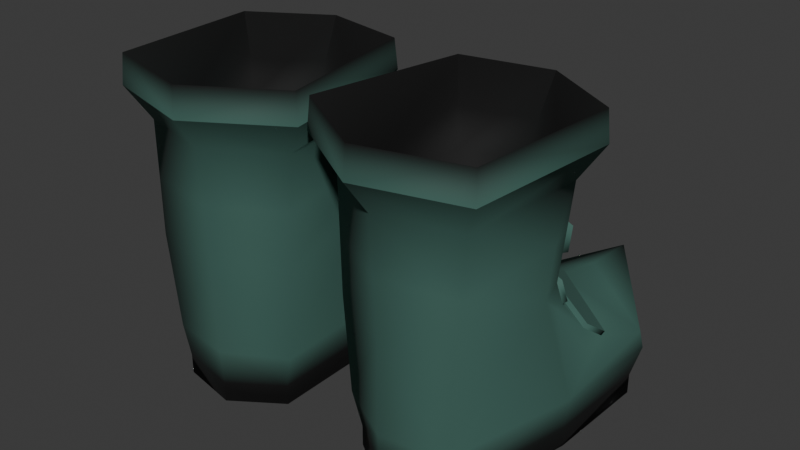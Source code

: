 # Source: Boots.blend  (saved by Blender 4.4.30; exported with 4.5.12 LTS)
import bpy
from mathutils import Matrix  # noqa: F401  (used for matrix-valued properties, if any)

bpy.ops.wm.read_factory_settings(use_empty=True)
scene = bpy.context.scene
scene.name = 'Scene'

# ---- collections
col_collection = bpy.data.collections.new('Collection'); scene.collection.children.link(col_collection)

# ---- materials (node trees are filled in below, after node groups)
mat_leather = bpy.data.materials.new('Leather')
mat_leather.alpha_threshold = 0.0
mat_leather.use_transparent_shadow = False
mat_leather.roughness = 0.5
mat_leather.line_color = (0.0, 0.0, 0.0, 1.0)

# ---- material node trees
mat_leather.use_nodes = True; mat_leather.node_tree.nodes.clear()
_N = mat_leather.node_tree.nodes; _L = mat_leather.node_tree.links
n0 = _N.new('ShaderNodeOutputMaterial'); n0.name = 'Material Output'; n0.location = (300, 300)
n1 = _N.new('ShaderNodeBsdfPrincipled'); n1.name = 'Principled BSDF'; n1.location = (10, 300)
n1.inputs[2].default_value = 0.8
n1.inputs[3].default_value = 1.45
n2 = _N.new('ShaderNodeVertexColor'); n2.name = 'Color Attribute'; n2.location = (-220, 240)
_L.new(n1.outputs[0], n0.inputs[0])
_L.new(n2.outputs[0], n1.inputs[0])
n0.is_active_output = True

# ---- world
world_world = bpy.data.worlds.new('World'); scene.world = world_world
world_world.use_nodes = True; world_world.node_tree.nodes.clear()
_N = world_world.node_tree.nodes; _L = world_world.node_tree.links
n0 = _N.new('ShaderNodeOutputWorld'); n0.name = 'World Output'; n0.location = (300, 300)
n1 = _N.new('ShaderNodeBackground'); n1.name = 'Background'; n1.location = (10, 300)
n1.inputs[0].default_value = (0.05088, 0.05088, 0.05088, 1.0)
_L.new(n1.outputs[0], n0.inputs[0])
n0.is_active_output = True
world_world.color = (0.05088, 0.05088, 0.05088)
world_world.sun_shadow_jitter_overblur = 0.0

# ---- meshes
me_cube_001 = bpy.data.meshes.new('Cube.001')
me_cube_001.from_pydata([(0.2835, -0.1897, 0.03728), (0.3442, 0.2533, 0.03728), (0.08546, -0.1494, 0.03728), (0.1319, 0.2872, 0.03728), (0.08762, 0.0987, 0.03728), (0.1748, -0.2106, 0.03728), (0.2474, 0.3168, 0.03728), (0.3371, 0.0559, 0.03728), (0.08986, 0.08426, 0.4783), (0.04684, -0.1517, 0.4783), (0.1741, -0.2275, 0.4783), (0.3157, -0.193, 0.4783), (0.3316, 0.04144, 0.4783), (0.2181, 0.1082, 0.4783), (0.3068, -0.2005, 0.2764), (0.2906, -0.1969, 0.1013), (0.3733, 0.2164, 0.1552), (0.363, 0.2533, 0.1013), (0.05687, -0.157, 0.2764), (0.06867, -0.1545, 0.1013), (0.09881, 0.247, 0.1552), (0.1189, 0.2872, 0.1013), (0.2496, 0.3477, 0.1378), (0.2401, 0.2826, 0.2086), (0.348, 0.04612, 0.1013), (0.07867, 0.08917, 0.1013), (0.1743, -0.2144, 0.1013), (0.1777, -0.2163, 0.2764), (0.08762, 0.0987, 0.0), (0.1319, 0.2872, 0.0), (0.1748, -0.2106, 0.0), (0.08546, -0.1494, 0.0), (0.2474, 0.3168, 0.0), (0.3442, 0.2533, 0.0), (0.3371, 0.0559, 0.0), (0.2835, -0.1897, 0.0), (0.2181, 0.07631, 0.0), (0.1075, 0.06087, 0.4606), (0.07162, -0.1359, 0.4606), (0.1777, -0.1991, 0.4606), (0.2958, -0.1703, 0.4606), (0.3091, 0.02517, 0.4606), (0.2144, 0.08081, 0.4606), (0.0612, 0.1155, 0.5371), (0.009003, -0.1712, 0.5371), (0.1681, -0.2694, 0.5371), (0.347, -0.2223, 0.5371), (0.3676, 0.06251, 0.5371), (0.2247, 0.1493, 0.5371), (0.06453, 0.1113, 0.5911), (0.01361, -0.1683, 0.5911), (0.1688, -0.2641, 0.5911), (0.3433, -0.2182, 0.5911), (0.3634, 0.0596, 0.5911), (0.224, 0.1443, 0.5911), (0.196, -0.05641, 0.2026), (0.2516, 0.3647, 0.2142), (0.3112, -0.1967, 0.3774), (0.1759, -0.2219, 0.3774), (0.05186, -0.1544, 0.3774), (0.3152, 0.05823, 0.2584), (0.3104, 0.04558, 0.2997), (0.3076, 0.02288, 0.2764), (0.3129, 0.04612, 0.2538), (0.3499, 0.1266, 0.1823), (0.3364, 0.09228, 0.2076), (0.3451, 0.09192, 0.1695), (0.1008, 0.1282, 0.21), (0.09773, 0.1616, 0.1818), (0.09319, 0.1277, 0.169), (0.1088, 0.0929, 0.2997), (0.1079, 0.1048, 0.2555), (0.107, 0.09339, 0.2536), (0.1063, 0.07131, 0.2764), (0.2236, 0.1506, 0.2369), (0.2295, 0.1942, 0.2208), (0.2175, 0.1096, 0.2636), (0.2149, 0.09208, 0.2996), (0.3169, 0.04432, 0.3542), (0.3224, 0.04324, 0.4006), (0.3188, 0.02055, 0.3774), (0.09808, 0.08802, 0.4006), (0.103, 0.09027, 0.3542), (0.09598, 0.06635, 0.3774), (0.2167, 0.1012, 0.4005), (0.2159, 0.097, 0.3542), (0.3193, 0.06603, 0.2618), (0.3145, 0.05339, 0.3031), (0.3539, 0.1298, 0.1902), (0.3404, 0.09548, 0.2155), (0.09779, 0.1327, 0.2177), (0.09475, 0.1661, 0.1895), (0.1085, 0.1018, 0.3029), (0.1076, 0.1137, 0.2587), (0.3214, 0.05263, 0.3536), (0.3269, 0.05155, 0.4), (0.09727, 0.09742, 0.4004), (0.1022, 0.09967, 0.3539), (0.2193, 0.1182, 0.2671), (0.2169, 0.1006, 0.303), (0.2242, 0.1548, 0.2454), (0.23, 0.1984, 0.2293), (0.2186, 0.1104, 0.4001), (0.2178, 0.1062, 0.3538)], [], [(3, 4, 25, 21), (25, 72, 71, 67, 69), (6, 3, 21, 22), (2, 31, 30, 5), (20, 21, 25, 69, 68), (58, 10, 9, 59), (81, 8, 13, 84), (0, 35, 34, 7), (5, 30, 35, 0), (7, 34, 33, 1), (80, 79, 12, 11, 57), (7, 1, 17, 24), (1, 6, 22, 17), (4, 2, 19, 25), (59, 9, 8, 81, 83), (2, 5, 26, 19), (0, 7, 24, 15), (5, 0, 15, 26), (74, 76, 60, 65), (67, 71, 76, 74), (20, 23, 56), (64, 16, 23, 75), (18, 59, 83, 82, 70, 73), (27, 26, 15, 14), (21, 20, 56), (77, 85, 78, 61), (75, 23, 20, 68), (18, 19, 26, 27), (64, 66, 24, 17, 16), (73, 72, 25, 19, 18), (57, 11, 10, 58), (36, 32, 33, 34), (28, 29, 32, 36), (31, 28, 36, 30), (30, 36, 34, 35), (6, 32, 29, 3), (4, 28, 31, 2), (1, 33, 32, 6), (3, 29, 28, 4), (10, 45, 44, 9), (54, 42, 41, 53), (12, 47, 46, 11), (38, 50, 51, 39), (8, 43, 48, 13), (52, 53, 41, 40), (54, 49, 37, 42), (52, 40, 39, 51), (48, 54, 53, 47), (47, 53, 52, 46), (44, 50, 49, 43), (43, 49, 54, 48), (45, 51, 50, 44), (46, 52, 51, 45), (9, 44, 43, 8), (13, 48, 47, 12), (11, 46, 45, 10), (38, 37, 49, 50), (41, 55, 40), (38, 55, 37), (37, 55, 42), (39, 55, 38), (40, 55, 39), (42, 55, 41), (16, 17, 56), (22, 21, 56), (23, 16, 56), (17, 22, 56), (14, 57, 58, 27), (84, 13, 12, 79), (62, 61, 78, 80, 57, 14), (24, 66, 65, 60, 63), (27, 58, 59, 18), (70, 82, 85, 77), (60, 61, 62, 63), (64, 65, 66), (67, 68, 69), (70, 71, 72, 73), (78, 79, 80), (81, 82, 83), (84, 79, 95, 102), (82, 81, 96, 97), (75, 68, 91, 101), (85, 82, 97, 103), (61, 60, 86, 87), (67, 74, 100, 90), (14, 15, 24, 63, 62), (86, 98, 99, 87), (90, 100, 101, 91), (98, 93, 92, 99), (100, 89, 88, 101), (96, 102, 103, 97), (102, 95, 94, 103), (71, 70, 92, 93), (76, 71, 93, 98), (78, 85, 103, 94), (70, 77, 99, 92), (65, 64, 88, 89), (60, 76, 98, 86), (74, 65, 89, 100), (64, 75, 101, 88), (77, 61, 87, 99), (79, 78, 94, 95), (81, 84, 102, 96), (68, 67, 90, 91)])
me_cube_001.polygons.foreach_set('use_smooth', [True] * 104)
_k = set([(43, 44), (43, 48), (44, 45), (45, 46), (46, 47), (47, 48), (60, 61), (61, 77), (64, 65), (64, 75), (65, 74), (67, 68), (67, 74), (68, 75), (70, 71), (70, 77), (74, 100), (75, 101), (76, 98), (77, 99), (78, 79), (79, 84), (81, 82), (81, 84), (84, 102), (85, 103), (86, 87), (86, 98), (87, 99), (88, 89), (88, 101), (89, 100), (90, 91), (90, 100), (91, 101), (92, 93), (92, 99), (93, 98), (94, 95), (94, 103), (95, 102), (96, 97), (96, 102), (97, 103)])
me_cube_001.attributes.new('sharp_edge', 'BOOLEAN', 'EDGE').data.foreach_set('value', [ (min(e.vertices), max(e.vertices)) in _k for e in me_cube_001.edges])
_uv = me_cube_001.uv_layers.new(name='UVMap')
_uv.uv.foreach_set('vector', [0.4624, 0.4289, 0.4644, 0.211, 0.389, 0.2207, 0.404, 0.3884, 0.4644, 0.6384, 0.5898, 0.6118, 0.5888, 0.6017, 0.5459, 0.5884, 0.512, 0.595, 0.3119, 0.5521, 0.4624, 0.4289, 0.404, 0.3884, 0.2927, 0.4869, 0.3043, 1.919e-09, 0.3043, 1.919e-09, 0.1415, 0.005858, 0.1415, 0.005858, 0.3609, 0.3588, 0.404, 0.3884, 0.389, 0.2207, 0.343, 0.2704, 0.3361, 0.3004, 0.69, 0.9577, 0.7519, 0.9553, 0.7429, 0.8244, 0.6812, 0.8262, 0.6886, 0.6171, 0.7386, 0.6229, 0.7509, 0.5074, 0.7027, 0.5048, 6.124e-09, 0.09656, 6.124e-09, 0.09656, 3.821e-08, 0.3519, 3.821e-08, 0.3519, 0.1415, 0.005858, 0.1415, 0.005858, 6.124e-09, 0.09656, 6.124e-09, 0.09656, 3.821e-08, 0.3519, 3.821e-08, 0.3519, 0.1179, 0.5339, 0.1179, 0.5339, 0.6462, 0.1572, 0.6319, 0.1389, 0.5812, 0.1434, 0.5766, 0.3385, 0.6373, 0.3416, 3.821e-08, 0.3519, 0.1179, 0.5339, 0.151, 0.463, 0.06435, 0.3257, 0.1179, 0.5339, 0.3119, 0.5521, 0.2927, 0.4869, 0.151, 0.463, 0.4644, 0.211, 0.3043, 1.919e-09, 0.2803, 0.07445, 0.389, 0.2207, 0.6812, 0.8262, 0.7429, 0.8244, 0.7386, 0.6229, 0.6886, 0.6171, 0.6743, 0.6351, 0.3043, 1.919e-09, 0.1415, 0.005858, 0.1607, 0.06852, 0.2803, 0.07445, 6.124e-09, 0.09656, 3.821e-08, 0.3519, 0.06435, 0.3257, 0.0614, 0.1407, 0.1415, 0.005858, 6.124e-09, 0.09656, 0.0614, 0.1407, 0.1607, 0.06852, 0.7505, -0.007516, 0.7141, 0.009092, 0.7313, 0.1248, 0.7823, 0.1056, 0.5459, 0.5884, 0.5888, 0.6017, 0.6085, 0.4939, 0.5721, 0.4798, 0.3609, 0.3588, 0.2718, 0.4127, 0.3609, 0.3588, 0.1541, 0.3575, 0.1701, 0.4208, 0.2718, 0.4127, 0.2528, 0.3547, 0.6196, 0.828, 0.6812, 0.8262, 0.6743, 0.6351, 0.6587, 0.6137, 0.6236, 0.6096, 0.6096, 0.6278, 0.687, 0.4744, 0.8231, 0.4846, 0.8329, 0.3574, 0.698, 0.3447, 0.404, 0.3884, 0.3609, 0.3588, 0.404, 0.3884, 0.6821, 0.01779, 0.6477, 0.01951, 0.6623, 0.1362, 0.6979, 0.133, 0.2528, 0.3547, 0.2718, 0.4127, 0.3609, 0.3588, 0.3361, 0.3004, 0.6196, 0.828, 0.4817, 0.8387, 0.4895, 0.9683, 0.6282, 0.9601, 0.1541, 0.3575, 0.1313, 0.3386, 0.06435, 0.3257, 0.151, 0.463, 0.1701, 0.4208, 0.6096, 0.6278, 0.5898, 0.6118, 0.4644, 0.6384, 0.4817, 0.8387, 0.6196, 0.828, 0.6373, 0.3416, 0.5766, 0.3385, 0.5651, 0.4672, 0.6261, 0.4708, 0.117, 0.7604, 0.1104, 0.5521, -2.596e-09, 0.6108, 0.01742, 0.7682, 0.2262, 0.7518, 0.2318, 0.5955, 0.1104, 0.5521, 0.117, 0.7604, 0.2318, 0.9585, 0.2262, 0.7518, 0.117, 0.7604, 0.1309, 1.0, 0.1309, 1.0, 0.117, 0.7604, 0.01742, 0.7682, 0.02024, 0.9724, 0.3119, 0.5521, 0.3119, 0.5521, 0.4624, 0.4289, 0.4624, 0.4289, 0.4644, 0.211, 0.4644, 0.211, 0.3043, 1.919e-09, 0.3043, 1.919e-09, 0.1179, 0.5339, 0.1179, 0.5339, 0.3119, 0.5521, 0.3119, 0.5521, 0.4624, 0.4289, 0.4624, 0.4289, 0.4644, 0.211, 0.4644, 0.211, 0.7519, 0.9553, 0.7519, 0.9553, 0.7429, 0.8244, 0.7429, 0.8244, 0.5695, 0.02343, 0.5695, 0.02343, 0.5812, 0.1434, 0.5812, 0.1434, 0.5812, 0.1434, 0.5812, 0.1434, 0.5766, 0.3385, 0.5766, 0.3385, 0.7429, 0.8244, 0.7429, 0.8244, 0.7519, 0.9553, 0.7519, 0.9553, 0.7386, 0.6229, 0.7386, 0.6229, 0.7509, 0.5074, 0.7509, 0.5074, 0.5766, 0.3385, 0.5812, 0.1434, 0.5812, 0.1434, 0.5766, 0.3385, 0.7509, 0.5074, 0.7386, 0.6229, 0.7386, 0.6229, 0.7509, 0.5074, 0.5766, 0.3385, 0.5766, 0.3385, 0.5651, 0.4672, 0.5651, 0.4672, 0.5695, 0.02343, 0.5695, 0.02343, 0.5812, 0.1434, 0.5812, 0.1434, 0.5812, 0.1434, 0.5812, 0.1434, 0.5766, 0.3385, 0.5766, 0.3385, 0.7429, 0.8244, 0.7429, 0.8244, 0.7386, 0.6229, 0.7386, 0.6229, 0.7386, 0.6229, 0.7386, 0.6229, 0.7509, 0.5074, 0.7509, 0.5074, 0.7519, 0.9553, 0.7519, 0.9553, 0.7429, 0.8244, 0.7429, 0.8244, 0.5766, 0.3385, 0.5766, 0.3385, 0.5651, 0.4672, 0.5651, 0.4672, 0.7429, 0.8244, 0.7429, 0.8244, 0.7386, 0.6229, 0.7386, 0.6229, 0.5695, 0.02343, 0.5695, 0.02343, 0.5812, 0.1434, 0.5812, 0.1434, 0.5766, 0.3385, 0.5766, 0.3385, 0.5651, 0.4672, 0.5651, 0.4672, 0.7429, 0.8244, 0.7386, 0.6229, 0.7386, 0.6229, 0.7429, 0.8244, 0.5812, 0.1434, 0.5812, 0.1434, 0.5766, 0.3385, 0.7429, 0.8244, 0.7429, 0.8244, 0.7386, 0.6229, 0.7386, 0.6229, 0.7386, 0.6229, 0.7509, 0.5074, 0.7519, 0.9553, 0.7519, 0.9553, 0.7429, 0.8244, 0.5766, 0.3385, 0.5766, 0.3385, 0.5651, 0.4672, 0.5695, 0.02343, 0.5695, 0.02343, 0.5812, 0.1434, 0.1701, 0.4208, 0.151, 0.463, 0.1701, 0.4208, 0.2927, 0.4869, 0.404, 0.3884, 0.2927, 0.4869, 0.2718, 0.4127, 0.1701, 0.4208, 0.2718, 0.4127, 0.151, 0.463, 0.2927, 0.4869, 0.151, 0.463, 0.698, 0.3447, 0.6373, 0.3416, 0.6261, 0.4708, 0.687, 0.4744, 0.6185, 0.02097, 0.5695, 0.02343, 0.5812, 0.1434, 0.6319, 0.1389, 0.7117, 0.1518, 0.6979, 0.133, 0.6623, 0.1362, 0.6462, 0.1572, 0.6373, 0.3416, 0.698, 0.3447, 0.861, 0.1593, 0.8144, 0.1119, 0.7823, 0.1056, 0.7313, 0.1248, 0.7322, 0.1353, 0.6282, 0.9601, 0.69, 0.9577, 0.6812, 0.8262, 0.6196, 0.828, 0.6236, 0.6096, 0.6587, 0.6137, 0.6741, 0.5032, 0.6403, 0.5014, 0.7313, 0.1248, 0.7006, 0.1356, 0.7117, 0.1518, 0.7322, 0.1353, 0.8012, 0.09853, 0.7823, 0.1056, 0.8144, 0.1119, 0.5459, 0.5884, 0.5259, 0.5822, 0.512, 0.595, 0.6236, 0.6096, 0.595, 0.6105, 0.5898, 0.6118, 0.6096, 0.6278, 0.6623, 0.1362, 0.6325, 0.1404, 0.6462, 0.1572, 0.6886, 0.6171, 0.6593, 0.6124, 0.6743, 0.6351, 0.6185, 0.02097, 0.6319, 0.1389, 0.6319, 0.1389, 0.6185, 0.02097, 0.6593, 0.6124, 0.6886, 0.6171, 0.6886, 0.6171, 0.6593, 0.6124, 0.2528, 0.3547, 0.3361, 0.3004, 0.3361, 0.3004, 0.2528, 0.3547, 0.6741, 0.5032, 0.6587, 0.6137, 0.6587, 0.6137, 0.6741, 0.5032, 0.7006, 0.1356, 0.7313, 0.1248, 0.7313, 0.1248, 0.7006, 0.1356, 0.5459, 0.5884, 0.5721, 0.4798, 0.5721, 0.4798, 0.5459, 0.5884, 0.698, 0.3447, 0.8329, 0.3574, 0.861, 0.1593, 0.7322, 0.1353, 0.7117, 0.1518, 0.7313, 0.1248, 0.7141, 0.009092, 0.6821, 0.01779, 0.6979, 0.133, 0.5459, 0.5884, 0.5721, 0.4798, 0.5547, 0.4732, 0.5267, 0.5794, 0.6085, 0.4939, 0.5888, 0.6017, 0.6236, 0.6096, 0.6403, 0.5014, 0.7505, -0.007516, 0.7823, 0.1056, 0.8003, 0.09545, 0.7679, -0.01544, 0.6886, 0.6171, 0.7027, 0.5048, 0.6741, 0.5032, 0.6587, 0.6137, 0.6185, 0.02097, 0.6319, 0.1389, 0.6623, 0.1362, 0.6477, 0.01951, 0.595, 0.6105, 0.6236, 0.6096, 0.6236, 0.6096, 0.595, 0.6105, 0.6085, 0.4939, 0.5888, 0.6017, 0.5888, 0.6017, 0.6085, 0.4939, 0.6623, 0.1362, 0.6477, 0.01951, 0.6477, 0.01951, 0.6623, 0.1362, 0.6236, 0.6096, 0.6403, 0.5014, 0.6403, 0.5014, 0.6236, 0.6096, 0.7823, 0.1056, 0.8012, 0.09853, 0.8012, 0.09853, 0.7823, 0.1056, 0.7313, 0.1248, 0.7141, 0.009092, 0.7141, 0.009092, 0.7313, 0.1248, 0.7505, -0.007516, 0.7823, 0.1056, 0.7823, 0.1056, 0.7505, -0.007516, 0.1541, 0.3575, 0.2528, 0.3547, 0.2528, 0.3547, 0.1541, 0.3575, 0.6821, 0.01779, 0.6979, 0.133, 0.6979, 0.133, 0.6821, 0.01779, 0.6325, 0.1404, 0.6623, 0.1362, 0.6623, 0.1362, 0.6325, 0.1404, 0.6886, 0.6171, 0.7027, 0.5048, 0.7027, 0.5048, 0.6886, 0.6171, 0.5259, 0.5822, 0.5459, 0.5884, 0.5459, 0.5884, 0.5259, 0.5822])
_ca = me_cube_001.color_attributes.new('Attribute', 'BYTE_COLOR', 'CORNER')
_ca.data.foreach_set('color', [0.003347, 0.005182, 0.004391, 1.0, 0.0, 0.0, 0.0, 1.0, 0.04519, 0.1144, 0.09306, 1.0, 0.04817, 0.1248, 0.1022, 1.0, 0.04519, 0.1144, 0.09306, 1.0, 0.04817, 0.1221, 0.0999, 1.0, 0.04817, 0.1248, 0.1022, 1.0, 0.04817, 0.1248, 0.1022, 1.0, 0.04817, 0.1221, 0.0999, 1.0, 0.003677, 0.006049, 0.005605, 1.0, 0.003347, 0.005182, 0.004391, 1.0, 0.04817, 0.1248, 0.1022, 1.0, 0.04817, 0.1248, 0.1022, 1.0, 0.0003035, 0.0006071, 0.0006071, 1.0, 0.0, 0.0, 0.0, 1.0, 0.0, 0.0, 0.0, 1.0, 0.0, 0.0, 0.0, 1.0, 0.04817, 0.1248, 0.1022, 1.0, 0.04817, 0.1248, 0.1022, 1.0, 0.04519, 0.1144, 0.09306, 1.0, 0.04817, 0.1221, 0.0999, 1.0, 0.04817, 0.1248, 0.1022, 1.0, 0.04817, 0.1248, 0.1022, 1.0, 0.04817, 0.1248, 0.1022, 1.0, 0.04817, 0.1248, 0.1022, 1.0, 0.04817, 0.1248, 0.1022, 1.0, 0.04817, 0.1248, 0.1022, 1.0, 0.04817, 0.1248, 0.1022, 1.0, 0.04817, 0.1248, 0.1022, 1.0, 0.04817, 0.1248, 0.1022, 1.0, 0.006512, 0.01298, 0.01161, 1.0, 0.0, 0.0003035, 0.0003035, 1.0, 0.0, 0.0, 0.0, 1.0, 0.003035, 0.005605, 0.004777, 1.0, 0.0, 0.0, 0.0, 1.0, 0.0, 0.0, 0.0, 1.0, 0.0, 0.0003035, 0.0003035, 1.0, 0.006512, 0.01298, 0.01161, 1.0, 0.003035, 0.005605, 0.004777, 1.0, 0.0, 0.0, 0.0, 1.0, 0.0, 0.0, 0.0, 1.0, 0.0, 0.0, 0.0, 1.0, 0.04817, 0.1248, 0.1022, 1.0, 0.04817, 0.1248, 0.1022, 1.0, 0.04817, 0.1248, 0.1022, 1.0, 0.04817, 0.1248, 0.1022, 1.0, 0.04817, 0.1248, 0.1022, 1.0, 0.003035, 0.005605, 0.004777, 1.0, 0.0, 0.0, 0.0, 1.0, 0.04817, 0.1248, 0.1022, 1.0, 0.04817, 0.1248, 0.1022, 1.0, 0.0, 0.0, 0.0, 1.0, 0.003677, 0.006049, 0.005605, 1.0, 0.04817, 0.1248, 0.1022, 1.0, 0.04817, 0.1248, 0.1022, 1.0, 0.0, 0.0, 0.0, 1.0, 0.0003035, 0.0006071, 0.0006071, 1.0, 0.04667, 0.1221, 0.0999, 1.0, 0.04519, 0.1144, 0.09306, 1.0, 0.04817, 0.1248, 0.1022, 1.0, 0.04817, 0.1248, 0.1022, 1.0, 0.04817, 0.1248, 0.1022, 1.0, 0.04817, 0.1248, 0.1022, 1.0, 0.04817, 0.1248, 0.1022, 1.0, 0.0003035, 0.0006071, 0.0006071, 1.0, 0.0, 0.0, 0.0, 1.0, 0.04667, 0.117, 0.09531, 1.0, 0.04667, 0.1221, 0.0999, 1.0, 0.006512, 0.01298, 0.01161, 1.0, 0.003035, 0.005605, 0.004777, 1.0, 0.04817, 0.1248, 0.1022, 1.0, 0.04817, 0.1248, 0.1022, 1.0, 0.0, 0.0, 0.0, 1.0, 0.006512, 0.01298, 0.01161, 1.0, 0.04817, 0.1248, 0.1022, 1.0, 0.04667, 0.117, 0.09531, 1.0, 0.04817, 0.1248, 0.1022, 1.0, 0.04817, 0.1248, 0.1022, 1.0, 0.04817, 0.1248, 0.1022, 1.0, 0.04817, 0.1248, 0.1022, 1.0, 0.04817, 0.1248, 0.1022, 1.0, 0.04817, 0.1248, 0.1022, 1.0, 0.04817, 0.1248, 0.1022, 1.0, 0.04817, 0.1248, 0.1022, 1.0, 0.04817, 0.1248, 0.1022, 1.0, 0.04817, 0.1248, 0.1022, 1.0, 0.04817, 0.1248, 0.1022, 1.0, 0.04817, 0.1248, 0.1022, 1.0, 0.04817, 0.1248, 0.1022, 1.0, 0.04817, 0.1248, 0.1022, 1.0, 0.04817, 0.1248, 0.1022, 1.0, 0.04817, 0.1248, 0.1022, 1.0, 0.04817, 0.1248, 0.1022, 1.0, 0.04817, 0.1248, 0.1022, 1.0, 0.04817, 0.1248, 0.1022, 1.0, 0.04817, 0.1248, 0.1022, 1.0, 0.04817, 0.1248, 0.1022, 1.0, 0.04817, 0.1248, 0.1022, 1.0, 0.04667, 0.117, 0.09531, 1.0, 0.04817, 0.1248, 0.1022, 1.0, 0.04817, 0.1248, 0.1022, 1.0, 0.04817, 0.1248, 0.1022, 1.0, 0.04817, 0.1248, 0.1022, 1.0, 0.04817, 0.1248, 0.1022, 1.0, 0.04817, 0.1248, 0.1022, 1.0, 0.04817, 0.1248, 0.1022, 1.0, 0.04817, 0.1248, 0.1022, 1.0, 0.04817, 0.1248, 0.1022, 1.0, 0.04817, 0.1248, 0.1022, 1.0, 0.04817, 0.1248, 0.1022, 1.0, 0.04817, 0.1248, 0.1022, 1.0, 0.04817, 0.1248, 0.1022, 1.0, 0.04817, 0.1248, 0.1022, 1.0, 0.04667, 0.1221, 0.0999, 1.0, 0.04667, 0.117, 0.09531, 1.0, 0.04817, 0.1248, 0.1022, 1.0, 0.04817, 0.1248, 0.1022, 1.0, 0.04817, 0.1248, 0.1022, 1.0, 0.04817, 0.1248, 0.1022, 1.0, 0.04817, 0.1248, 0.1022, 1.0, 0.04817, 0.1248, 0.1022, 1.0, 0.04817, 0.1248, 0.1022, 1.0, 0.04817, 0.1221, 0.0999, 1.0, 0.04519, 0.1144, 0.09306, 1.0, 0.04667, 0.1221, 0.0999, 1.0, 0.04817, 0.1248, 0.1022, 1.0, 0.04817, 0.1248, 0.1022, 1.0, 0.04817, 0.1248, 0.1022, 1.0, 0.04817, 0.1248, 0.1022, 1.0, 0.04817, 0.1248, 0.1022, 1.0, 0.0, 0.0, 0.0, 1.0, 0.0003035, 0.0003035, 0.0003035, 1.0, 0.0, 0.0, 0.0, 1.0, 0.0, 0.0, 0.0, 1.0, 0.0, 0.0, 0.0, 1.0, 0.0006071, 0.0009106, 0.0009106, 1.0, 0.0003035, 0.0003035, 0.0003035, 1.0, 0.0, 0.0, 0.0, 1.0, 0.0, 0.0, 0.0, 1.0, 0.0, 0.0, 0.0, 1.0, 0.0, 0.0, 0.0, 1.0, 0.0, 0.0, 0.0, 1.0, 0.0, 0.0, 0.0, 1.0, 0.0, 0.0, 0.0, 1.0, 0.0, 0.0, 0.0, 1.0, 0.0, 0.0003035, 0.0003035, 1.0, 0.003677, 0.006049, 0.005605, 1.0, 0.0003035, 0.0003035, 0.0003035, 1.0, 0.0006071, 0.0009106, 0.0009106, 1.0, 0.003347, 0.005182, 0.004391, 1.0, 0.0, 0.0, 0.0, 1.0, 0.0, 0.0, 0.0, 1.0, 0.0, 0.0, 0.0, 1.0, 0.0003035, 0.0006071, 0.0006071, 1.0, 0.0, 0.0, 0.0, 1.0, 0.0, 0.0, 0.0, 1.0, 0.0003035, 0.0003035, 0.0003035, 1.0, 0.003677, 0.006049, 0.005605, 1.0, 0.003347, 0.005182, 0.004391, 1.0, 0.0006071, 0.0009106, 0.0009106, 1.0, 0.0, 0.0, 0.0, 1.0, 0.0, 0.0, 0.0, 1.0, 0.04817, 0.1248, 0.1022, 1.0, 0.04817, 0.1248, 0.1022, 1.0, 0.04817, 0.1248, 0.1022, 1.0, 0.04817, 0.1248, 0.1022, 1.0, 0.0, 0.0003035, 0.0003035, 1.0, 0.002428, 0.003677, 0.003347, 1.0, 0.0003035, 0.0003035, 0.0003035, 1.0, 0.0003035, 0.0009106, 0.0006071, 1.0, 0.04817, 0.1248, 0.1022, 1.0, 0.04817, 0.1248, 0.1022, 1.0, 0.04817, 0.1248, 0.1022, 1.0, 0.04817, 0.1248, 0.1022, 1.0, 0.0, 0.0, 0.0, 1.0, 0.0009106, 0.001518, 0.001214, 1.0, 0.0, 0.0003035, 0.0003035, 1.0, 0.001518, 0.002732, 0.002428, 1.0, 0.04817, 0.1248, 0.1022, 1.0, 0.04817, 0.1248, 0.1022, 1.0, 0.04817, 0.1248, 0.1022, 1.0, 0.04817, 0.1248, 0.1022, 1.0, 0.001821, 0.003677, 0.003035, 1.0, 0.0003035, 0.0009106, 0.0006071, 1.0, 0.0003035, 0.0003035, 0.0003035, 1.0, 0.004391, 0.007499, 0.007499, 1.0, 0.0, 0.0003035, 0.0003035, 1.0, 0.0003035, 0.0003035, 0.0003035, 1.0, 0.0003035, 0.0003035, 0.0003035, 1.0, 0.002428, 0.003677, 0.003347, 1.0, 0.001821, 0.003677, 0.003035, 1.0, 0.004391, 0.007499, 0.007499, 1.0, 0.001518, 0.002732, 0.002428, 1.0, 0.0, 0.0003035, 0.0003035, 1.0, 0.04817, 0.1248, 0.1022, 1.0, 0.0, 0.0003035, 0.0003035, 1.0, 0.0003035, 0.0009106, 0.0006071, 1.0, 0.04817, 0.1248, 0.1022, 1.0, 0.04817, 0.1248, 0.1022, 1.0, 0.0003035, 0.0009106, 0.0006071, 1.0, 0.001821, 0.003677, 0.003035, 1.0, 0.04817, 0.1248, 0.1022, 1.0, 0.04817, 0.1248, 0.1022, 1.0, 0.0009106, 0.001518, 0.001214, 1.0, 0.0003035, 0.0003035, 0.0003035, 1.0, 0.04817, 0.1248, 0.1022, 1.0, 0.04817, 0.1248, 0.1022, 1.0, 0.0003035, 0.0003035, 0.0003035, 1.0, 0.0, 0.0003035, 0.0003035, 1.0, 0.04817, 0.1248, 0.1022, 1.0, 0.04817, 0.1248, 0.1022, 1.0, 0.0, 0.0003035, 0.0003035, 1.0, 0.0009106, 0.001518, 0.001214, 1.0, 0.04817, 0.1248, 0.1022, 1.0, 0.04817, 0.1248, 0.1022, 1.0, 0.001821, 0.003677, 0.003035, 1.0, 0.0, 0.0003035, 0.0003035, 1.0, 0.04817, 0.1248, 0.1022, 1.0, 0.04817, 0.1248, 0.1022, 1.0, 0.04817, 0.1248, 0.1022, 1.0, 0.04817, 0.1248, 0.1022, 1.0, 0.04817, 0.1248, 0.1022, 1.0, 0.04817, 0.1248, 0.1022, 1.0, 0.04817, 0.1248, 0.1022, 1.0, 0.04817, 0.1248, 0.1022, 1.0, 0.04817, 0.1248, 0.1022, 1.0, 0.04817, 0.1248, 0.1022, 1.0, 0.04817, 0.1248, 0.1022, 1.0, 0.04817, 0.1248, 0.1022, 1.0, 0.04817, 0.1248, 0.1022, 1.0, 0.0, 0.0, 0.0, 1.0, 0.0003035, 0.0003035, 0.0003035, 1.0, 0.0003035, 0.0003035, 0.0003035, 1.0, 0.0009106, 0.001518, 0.001214, 1.0, 0.0003035, 0.0003035, 0.0003035, 1.0, 0.0006071, 0.0009106, 0.0009106, 1.0, 0.004391, 0.007499, 0.007499, 1.0, 0.0, 0.0, 0.0, 1.0, 0.0006071, 0.0009106, 0.0009106, 1.0, 0.0003035, 0.0003035, 0.0003035, 1.0, 0.0003035, 0.0003035, 0.0003035, 1.0, 0.0006071, 0.0009106, 0.0009106, 1.0, 0.002428, 0.003677, 0.003347, 1.0, 0.001518, 0.002732, 0.002428, 1.0, 0.0006071, 0.0009106, 0.0009106, 1.0, 0.0, 0.0, 0.0, 1.0, 0.004391, 0.007499, 0.007499, 1.0, 0.0006071, 0.0009106, 0.0009106, 1.0, 0.001518, 0.002732, 0.002428, 1.0, 0.002428, 0.003677, 0.003347, 1.0, 0.0006071, 0.0009106, 0.0009106, 1.0, 0.0003035, 0.0003035, 0.0003035, 1.0, 0.04817, 0.1248, 0.1022, 1.0, 0.04817, 0.1248, 0.1022, 1.0, 0.04817, 0.1248, 0.1022, 1.0, 0.04817, 0.1248, 0.1022, 1.0, 0.04817, 0.1248, 0.1022, 1.0, 0.04817, 0.1248, 0.1022, 1.0, 0.04817, 0.1248, 0.1022, 1.0, 0.04817, 0.1248, 0.1022, 1.0, 0.04817, 0.1248, 0.1022, 1.0, 0.04817, 0.1248, 0.1022, 1.0, 0.04817, 0.1248, 0.1022, 1.0, 0.04817, 0.1248, 0.1022, 1.0, 0.04817, 0.1248, 0.1022, 1.0, 0.04817, 0.1248, 0.1022, 1.0, 0.04817, 0.1248, 0.1022, 1.0, 0.04817, 0.1248, 0.1022, 1.0, 0.04817, 0.1248, 0.1022, 1.0, 0.04817, 0.1248, 0.1022, 1.0, 0.04817, 0.1248, 0.1022, 1.0, 0.04817, 0.1248, 0.1022, 1.0, 0.04817, 0.1248, 0.1022, 1.0, 0.04817, 0.1248, 0.1022, 1.0, 0.04817, 0.1248, 0.1022, 1.0, 0.04817, 0.1248, 0.1022, 1.0, 0.04817, 0.1248, 0.1022, 1.0, 0.04817, 0.1248, 0.1022, 1.0, 0.04817, 0.1248, 0.1022, 1.0, 0.04817, 0.1248, 0.1022, 1.0, 0.04817, 0.1248, 0.1022, 1.0, 0.04817, 0.1248, 0.1022, 1.0, 0.04817, 0.1248, 0.1022, 1.0, 0.04817, 0.1248, 0.1022, 1.0, 0.04817, 0.1248, 0.1022, 1.0, 0.04817, 0.1248, 0.1022, 1.0, 0.04817, 0.1248, 0.1022, 1.0, 0.04817, 0.1248, 0.1022, 1.0, 0.04817, 0.1248, 0.1022, 1.0, 0.04817, 0.1248, 0.1022, 1.0, 0.04817, 0.1248, 0.1022, 1.0, 0.04817, 0.1248, 0.1022, 1.0, 0.04817, 0.1248, 0.1022, 1.0, 0.04817, 0.1248, 0.1022, 1.0, 0.04817, 0.1248, 0.1022, 1.0, 0.04817, 0.1248, 0.1022, 1.0, 0.04817, 0.1248, 0.1022, 1.0, 0.04817, 0.1248, 0.1022, 1.0, 0.04817, 0.1248, 0.1022, 1.0, 0.04817, 0.1248, 0.1022, 1.0, 0.04817, 0.1221, 0.0999, 1.0, 0.04817, 0.1248, 0.1022, 1.0, 0.04817, 0.1248, 0.1022, 1.0, 0.04817, 0.1221, 0.0999, 1.0, 0.04817, 0.1248, 0.1022, 1.0, 0.04817, 0.1248, 0.1022, 1.0, 0.04817, 0.1248, 0.1022, 1.0, 0.04817, 0.1248, 0.1022, 1.0, 0.04817, 0.1248, 0.1022, 1.0, 0.04817, 0.1248, 0.1022, 1.0, 0.04817, 0.1248, 0.1022, 1.0, 0.04817, 0.1248, 0.1022, 1.0, 0.04817, 0.1248, 0.1022, 1.0, 0.04817, 0.1248, 0.1022, 1.0, 0.04817, 0.1248, 0.1022, 1.0, 0.04817, 0.1248, 0.1022, 1.0, 0.04817, 0.1248, 0.1022, 1.0, 0.04817, 0.1248, 0.1022, 1.0, 0.04817, 0.1248, 0.1022, 1.0, 0.04817, 0.1248, 0.1022, 1.0, 0.04817, 0.1248, 0.1022, 1.0, 0.04817, 0.1248, 0.1022, 1.0, 0.04817, 0.1248, 0.1022, 1.0, 0.04817, 0.1248, 0.1022, 1.0, 0.04817, 0.1248, 0.1022, 1.0, 0.04817, 0.1248, 0.1022, 1.0, 0.04817, 0.1248, 0.1022, 1.0, 0.04817, 0.1248, 0.1022, 1.0, 0.04817, 0.1248, 0.1022, 1.0, 0.04817, 0.1248, 0.1022, 1.0, 0.04817, 0.1248, 0.1022, 1.0, 0.04817, 0.1248, 0.1022, 1.0, 0.04817, 0.1248, 0.1022, 1.0, 0.04817, 0.1248, 0.1022, 1.0, 0.04817, 0.1248, 0.1022, 1.0, 0.04817, 0.1248, 0.1022, 1.0, 0.04817, 0.1248, 0.1022, 1.0, 0.04817, 0.1248, 0.1022, 1.0, 0.04817, 0.1248, 0.1022, 1.0, 0.04817, 0.1248, 0.1022, 1.0, 0.04817, 0.1248, 0.1022, 1.0, 0.04817, 0.1248, 0.1022, 1.0, 0.04817, 0.1248, 0.1022, 1.0, 0.04817, 0.1248, 0.1022, 1.0, 0.04817, 0.1248, 0.1022, 1.0, 0.04817, 0.1248, 0.1022, 1.0, 0.04817, 0.1248, 0.1022, 1.0, 0.04817, 0.1248, 0.1022, 1.0, 0.04817, 0.1248, 0.1022, 1.0, 0.04817, 0.1248, 0.1022, 1.0, 0.04817, 0.1248, 0.1022, 1.0, 0.04817, 0.1248, 0.1022, 1.0, 0.04817, 0.1248, 0.1022, 1.0, 0.04817, 0.1248, 0.1022, 1.0, 0.04817, 0.1248, 0.1022, 1.0, 0.04817, 0.1248, 0.1022, 1.0, 0.04817, 0.1248, 0.1022, 1.0, 0.04817, 0.1248, 0.1022, 1.0, 0.04817, 0.1248, 0.1022, 1.0, 0.04817, 0.1248, 0.1022, 1.0, 0.04817, 0.1248, 0.1022, 1.0, 0.04817, 0.1248, 0.1022, 1.0, 0.04817, 0.1248, 0.1022, 1.0, 0.04817, 0.1248, 0.1022, 1.0, 0.04817, 0.1248, 0.1022, 1.0, 0.04817, 0.1248, 0.1022, 1.0, 0.04817, 0.1248, 0.1022, 1.0, 0.04817, 0.1248, 0.1022, 1.0, 0.04817, 0.1248, 0.1022, 1.0, 0.04817, 0.1248, 0.1022, 1.0, 0.04817, 0.1248, 0.1022, 1.0, 0.04817, 0.1248, 0.1022, 1.0, 0.04817, 0.1248, 0.1022, 1.0, 0.04817, 0.1248, 0.1022, 1.0, 0.04817, 0.1248, 0.1022, 1.0, 0.04817, 0.1248, 0.1022, 1.0, 0.04817, 0.1248, 0.1022, 1.0, 0.04817, 0.1248, 0.1022, 1.0, 0.04817, 0.1248, 0.1022, 1.0, 0.04817, 0.1248, 0.1022, 1.0, 0.04817, 0.1248, 0.1022, 1.0, 0.04817, 0.1248, 0.1022, 1.0, 0.04817, 0.1248, 0.1022, 1.0, 0.04817, 0.1248, 0.1022, 1.0, 0.04817, 0.1248, 0.1022, 1.0, 0.04817, 0.1248, 0.1022, 1.0, 0.04817, 0.1248, 0.1022, 1.0, 0.04817, 0.1248, 0.1022, 1.0, 0.04817, 0.1248, 0.1022, 1.0, 0.04817, 0.1248, 0.1022, 1.0, 0.04817, 0.1248, 0.1022, 1.0, 0.04817, 0.1248, 0.1022, 1.0, 0.04817, 0.1248, 0.1022, 1.0, 0.04817, 0.1248, 0.1022, 1.0, 0.04817, 0.1248, 0.1022, 1.0, 0.04817, 0.1248, 0.1022, 1.0, 0.04817, 0.1248, 0.1022, 1.0, 0.04817, 0.1248, 0.1022, 1.0, 0.04817, 0.1248, 0.1022, 1.0, 0.04817, 0.1248, 0.1022, 1.0, 0.04817, 0.1248, 0.1022, 1.0, 0.04817, 0.1248, 0.1022, 1.0, 0.04817, 0.1248, 0.1022, 1.0, 0.04817, 0.1248, 0.1022, 1.0, 0.04817, 0.1248, 0.1022, 1.0, 0.04817, 0.1248, 0.1022, 1.0, 0.04817, 0.1248, 0.1022, 1.0, 0.04817, 0.1248, 0.1022, 1.0, 0.04817, 0.1248, 0.1022, 1.0, 0.04817, 0.1248, 0.1022, 1.0, 0.04817, 0.1248, 0.1022, 1.0, 0.04817, 0.1248, 0.1022, 1.0])
me_cube_001.materials.append(mat_leather)
me_cube_001.use_mirror_vertex_groups = False
me_cube_001.update()

# ---- objects
ob_boots = bpy.data.objects.new('Boots', me_cube_001)

# ---- transforms, parenting, visibility, modifiers, constraints
ob_boots.location = (0.0, 0.0, 0.0)
ob_boots.lock_rotations_4d = False
ob_boots.empty_display_type = 'ARROWS'
ob_boots.lineart.crease_threshold = 0.0
_m = ob_boots.modifiers.new('Triangulate', 'TRIANGULATE')
_m = ob_boots.modifiers.new('Mirror', 'MIRROR')

# ---- collection membership
col_collection.objects.link(ob_boots)

# ---- scene / render settings (as saved in the file)
scene.frame_start = 1; scene.frame_end = 250; scene.frame_set(1)
scene.render.engine = 'BLENDER_EEVEE_NEXT'
bpy.context.view_layer.update()

# ---- added for rendering (the .blend has no active camera and no usable light): camera, sun
cam_auto = bpy.data.cameras.new('AutoCamera')
cam_auto.lens = 50.0
cam_auto.sensor_width = 36.0
cam_auto.clip_end = 1000.0
ob_auto_camera = bpy.data.objects.new('AutoCamera', cam_auto)
scene.collection.objects.link(ob_auto_camera)
ob_auto_camera.location = (1.05847, -1.22249, 1.14233)
ob_auto_camera.rotation_euler = (1.09748, -7.21219e-08, 0.694738)
scene.camera = ob_auto_camera
light_auto_sun = bpy.data.lights.new('AutoSun', 'SUN')
light_auto_sun.energy = 3.0
light_auto_sun.angle = 0.0523599
ob_auto_sun = bpy.data.objects.new('AutoSun', light_auto_sun)
scene.collection.objects.link(ob_auto_sun)
ob_auto_sun.rotation_euler = (0.872665, 0.174533, 0.523599)
bpy.context.view_layer.update()
